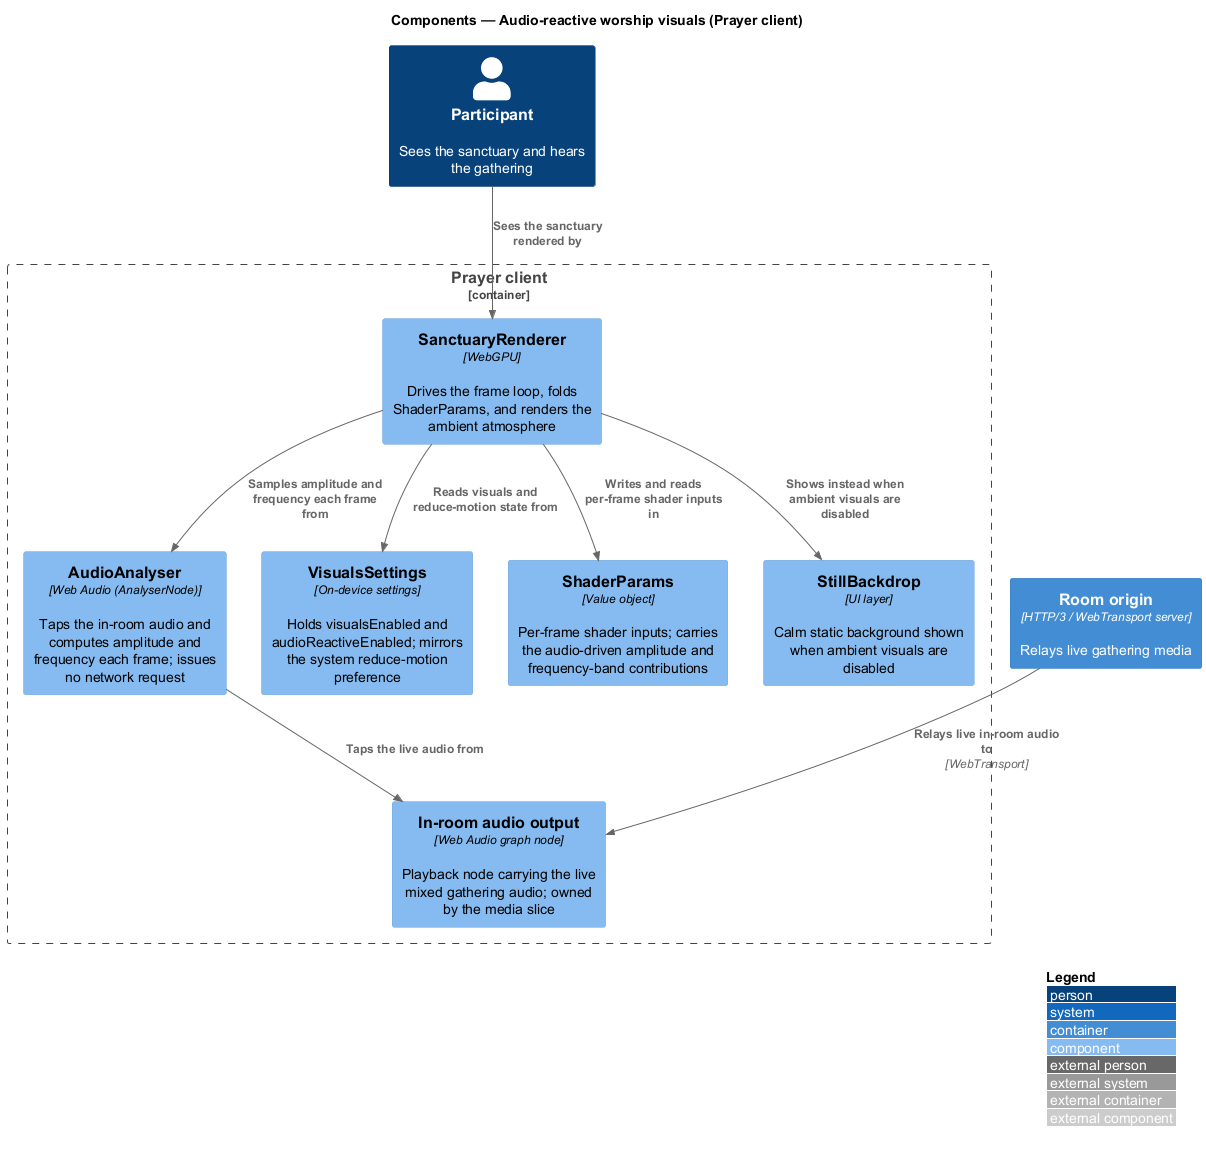

The diagram above was rendered by PlantUML. Its source (embedded in the PNG):
@startuml
!include <C4/C4_Component>
LAYOUT_WITH_LEGEND()
title Components — Audio-reactive worship visuals (Prayer client)

Person(participant, "Participant", "Sees the sanctuary and hears the gathering")

Container_Boundary(spa, "Prayer client") {
  Component(audioOut, "In-room audio output", "Web Audio graph node", "Playback node carrying the live mixed gathering audio; owned by the media slice")
  Component(analyser, "AudioAnalyser", "Web Audio (AnalyserNode)", "Taps the in-room audio and computes amplitude and frequency each frame; issues no network request")
  Component(settings, "VisualsSettings", "On-device settings", "Holds visualsEnabled and audioReactiveEnabled; mirrors the system reduce-motion preference")
  Component(params, "ShaderParams", "Value object", "Per-frame shader inputs; carries the audio-driven amplitude and frequency-band contributions")
  Component(renderer, "SanctuaryRenderer", "WebGPU", "Drives the frame loop, folds ShaderParams, and renders the ambient atmosphere")
  Component(still, "StillBackdrop", "UI layer", "Calm static background shown when ambient visuals are disabled")
}

Container(origin, "Room origin", "HTTP/3 / WebTransport server", "Relays live gathering media")

Rel(participant, renderer, "Sees the sanctuary rendered by")
Rel(origin, audioOut, "Relays live in-room audio to", "WebTransport")
Rel(analyser, audioOut, "Taps the live audio from")
Rel(renderer, settings, "Reads visuals and reduce-motion state from")
Rel(renderer, analyser, "Samples amplitude and frequency each frame from")
Rel(renderer, params, "Writes and reads per-frame shader inputs in")
Rel(renderer, still, "Shows instead when ambient visuals are disabled")
@enduml